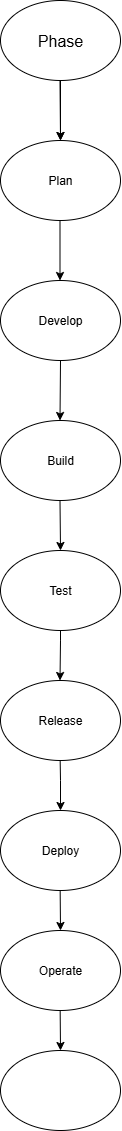

The diagram above was exported from draw.io. Its source (the exported page's mxGraphModel, read from the mxfile embedded in the PNG):
<mxGraphModel dx="719" dy="393" grid="1" gridSize="10" guides="1" tooltips="1" connect="1" arrows="1" fold="1" page="1" pageScale="1" pageWidth="850" pageHeight="1100" math="0" shadow="0">
  <root>
    <mxCell id="0" />
    <mxCell id="1" parent="0" />
    <mxCell id="zfK7eCv5c0WWyWDTCOIX-4" value="" style="edgeStyle=orthogonalEdgeStyle;rounded=0;orthogonalLoop=1;jettySize=auto;html=1;" edge="1" parent="1" source="zfK7eCv5c0WWyWDTCOIX-1" target="zfK7eCv5c0WWyWDTCOIX-3">
      <mxGeometry relative="1" as="geometry" />
    </mxCell>
    <mxCell id="zfK7eCv5c0WWyWDTCOIX-1" value="&lt;font size=&quot;3&quot;&gt;Phase&lt;/font&gt;" style="ellipse;whiteSpace=wrap;html=1;" vertex="1" parent="1">
      <mxGeometry x="340" y="20" width="120" height="80" as="geometry" />
    </mxCell>
    <mxCell id="zfK7eCv5c0WWyWDTCOIX-2" value="" style="endArrow=classic;html=1;rounded=0;" edge="1" parent="1">
      <mxGeometry width="50" height="50" relative="1" as="geometry">
        <mxPoint x="399.5" y="100" as="sourcePoint" />
        <mxPoint x="400" y="160" as="targetPoint" />
      </mxGeometry>
    </mxCell>
    <mxCell id="zfK7eCv5c0WWyWDTCOIX-3" value="Plan" style="ellipse;whiteSpace=wrap;html=1;" vertex="1" parent="1">
      <mxGeometry x="340" y="160" width="120" height="80" as="geometry" />
    </mxCell>
    <mxCell id="zfK7eCv5c0WWyWDTCOIX-10" value="" style="endArrow=classic;html=1;rounded=0;" edge="1" parent="1">
      <mxGeometry width="50" height="50" relative="1" as="geometry">
        <mxPoint x="399.5" y="240" as="sourcePoint" />
        <mxPoint x="399.5" y="300" as="targetPoint" />
      </mxGeometry>
    </mxCell>
    <mxCell id="zfK7eCv5c0WWyWDTCOIX-12" value="Develop" style="ellipse;whiteSpace=wrap;html=1;" vertex="1" parent="1">
      <mxGeometry x="340" y="300" width="120" height="80" as="geometry" />
    </mxCell>
    <mxCell id="zfK7eCv5c0WWyWDTCOIX-16" value="" style="endArrow=classic;html=1;rounded=0;" edge="1" parent="1">
      <mxGeometry width="50" height="50" relative="1" as="geometry">
        <mxPoint x="400" y="380" as="sourcePoint" />
        <mxPoint x="399.5" y="440" as="targetPoint" />
      </mxGeometry>
    </mxCell>
    <mxCell id="zfK7eCv5c0WWyWDTCOIX-17" value="Build" style="ellipse;whiteSpace=wrap;html=1;" vertex="1" parent="1">
      <mxGeometry x="340" y="440" width="120" height="80" as="geometry" />
    </mxCell>
    <mxCell id="zfK7eCv5c0WWyWDTCOIX-37" value="" style="endArrow=classic;html=1;rounded=0;" edge="1" parent="1" target="zfK7eCv5c0WWyWDTCOIX-38">
      <mxGeometry width="50" height="50" relative="1" as="geometry">
        <mxPoint x="399.5" y="520" as="sourcePoint" />
        <mxPoint x="400" y="590" as="targetPoint" />
      </mxGeometry>
    </mxCell>
    <mxCell id="zfK7eCv5c0WWyWDTCOIX-38" value="Test" style="ellipse;whiteSpace=wrap;html=1;" vertex="1" parent="1">
      <mxGeometry x="340" y="570" width="120" height="80" as="geometry" />
    </mxCell>
    <mxCell id="zfK7eCv5c0WWyWDTCOIX-39" value="Release" style="ellipse;whiteSpace=wrap;html=1;" vertex="1" parent="1">
      <mxGeometry x="340" y="700" width="120" height="80" as="geometry" />
    </mxCell>
    <mxCell id="zfK7eCv5c0WWyWDTCOIX-40" value="" style="endArrow=classic;html=1;rounded=0;exitX=0.5;exitY=1;exitDx=0;exitDy=0;" edge="1" parent="1">
      <mxGeometry width="50" height="50" relative="1" as="geometry">
        <mxPoint x="399.66" y="780" as="sourcePoint" />
        <mxPoint x="400" y="830" as="targetPoint" />
        <Array as="points">
          <mxPoint x="400" y="800" />
        </Array>
      </mxGeometry>
    </mxCell>
    <mxCell id="zfK7eCv5c0WWyWDTCOIX-41" value="" style="endArrow=classic;html=1;rounded=0;" edge="1" parent="1">
      <mxGeometry width="50" height="50" relative="1" as="geometry">
        <mxPoint x="400" y="660" as="sourcePoint" />
        <mxPoint x="399.5" y="700" as="targetPoint" />
        <Array as="points">
          <mxPoint x="400" y="650" />
          <mxPoint x="400" y="660" />
        </Array>
      </mxGeometry>
    </mxCell>
    <mxCell id="zfK7eCv5c0WWyWDTCOIX-46" value="Deploy" style="ellipse;whiteSpace=wrap;html=1;" vertex="1" parent="1">
      <mxGeometry x="340" y="830" width="120" height="80" as="geometry" />
    </mxCell>
    <mxCell id="zfK7eCv5c0WWyWDTCOIX-48" value="" style="endArrow=classic;html=1;rounded=0;" edge="1" parent="1" target="zfK7eCv5c0WWyWDTCOIX-49">
      <mxGeometry width="50" height="50" relative="1" as="geometry">
        <mxPoint x="399.66" y="910" as="sourcePoint" />
        <mxPoint x="399.66" y="960" as="targetPoint" />
        <Array as="points" />
      </mxGeometry>
    </mxCell>
    <mxCell id="zfK7eCv5c0WWyWDTCOIX-49" value="Operate" style="ellipse;whiteSpace=wrap;html=1;" vertex="1" parent="1">
      <mxGeometry x="340.00000000000006" y="950" width="120" height="80" as="geometry" />
    </mxCell>
    <mxCell id="zfK7eCv5c0WWyWDTCOIX-50" value="" style="endArrow=classic;html=1;rounded=0;" edge="1" parent="1" target="zfK7eCv5c0WWyWDTCOIX-51">
      <mxGeometry width="50" height="50" relative="1" as="geometry">
        <mxPoint x="399.66" y="1030" as="sourcePoint" />
        <mxPoint x="399.66" y="1080" as="targetPoint" />
      </mxGeometry>
    </mxCell>
    <mxCell id="zfK7eCv5c0WWyWDTCOIX-51" value="" style="ellipse;whiteSpace=wrap;html=1;" vertex="1" parent="1">
      <mxGeometry x="340.00000000000006" y="1070" width="120" height="80" as="geometry" />
    </mxCell>
  </root>
</mxGraphModel>